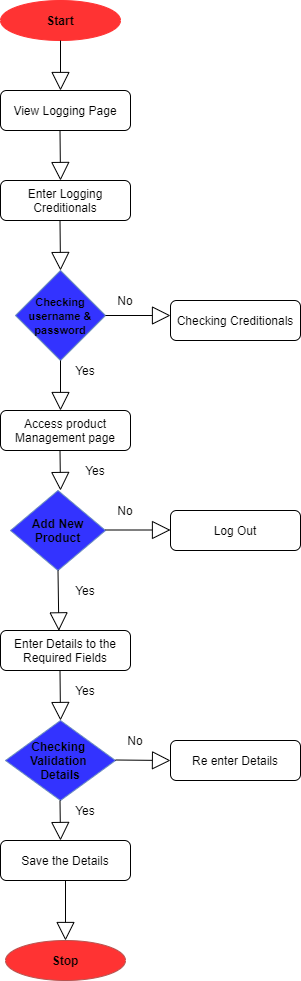

The diagram above was exported from draw.io. Its source (the exported page's mxGraphModel, read from the mxfile embedded in the PNG):
<mxGraphModel dx="1038" dy="580" grid="1" gridSize="10" guides="1" tooltips="1" connect="1" arrows="1" fold="1" page="1" pageScale="1" pageWidth="850" pageHeight="1100" math="0" shadow="0">
  <root>
    <mxCell id="0" />
    <mxCell id="1" parent="0" />
    <mxCell id="5d03YEqu3WCB4PWfG-pY-1" value="&lt;b&gt;Start&lt;/b&gt;" style="ellipse;whiteSpace=wrap;html=1;strokeColor=#FF3333;fillColor=#FF3333;" parent="1" vertex="1">
      <mxGeometry x="340" y="40" width="120" height="40" as="geometry" />
    </mxCell>
    <mxCell id="5d03YEqu3WCB4PWfG-pY-5" value="" style="endArrow=block;endSize=16;endFill=0;html=1;" parent="1" edge="1">
      <mxGeometry width="160" relative="1" as="geometry">
        <mxPoint x="400" y="80" as="sourcePoint" />
        <mxPoint x="400" y="130" as="targetPoint" />
      </mxGeometry>
    </mxCell>
    <mxCell id="5d03YEqu3WCB4PWfG-pY-6" value="View Logging Page" style="rounded=1;whiteSpace=wrap;html=1;" parent="1" vertex="1">
      <mxGeometry x="340" y="130" width="130" height="40" as="geometry" />
    </mxCell>
    <mxCell id="5d03YEqu3WCB4PWfG-pY-7" value="" style="endArrow=block;endSize=16;endFill=0;html=1;" parent="1" edge="1">
      <mxGeometry width="160" relative="1" as="geometry">
        <mxPoint x="399.5" y="170" as="sourcePoint" />
        <mxPoint x="400" y="220" as="targetPoint" />
      </mxGeometry>
    </mxCell>
    <mxCell id="5d03YEqu3WCB4PWfG-pY-8" value="Enter Logging Creditionals" style="rounded=1;whiteSpace=wrap;html=1;" parent="1" vertex="1">
      <mxGeometry x="340" y="220" width="130" height="40" as="geometry" />
    </mxCell>
    <mxCell id="5d03YEqu3WCB4PWfG-pY-10" value="" style="endArrow=block;endSize=16;endFill=0;html=1;" parent="1" edge="1">
      <mxGeometry width="160" relative="1" as="geometry">
        <mxPoint x="399.5" y="260" as="sourcePoint" />
        <mxPoint x="400" y="310" as="targetPoint" />
      </mxGeometry>
    </mxCell>
    <mxCell id="5d03YEqu3WCB4PWfG-pY-11" value="&lt;b&gt;&lt;font style=&quot;font-size: 11px&quot;&gt;Checking username &amp;amp; password&lt;/font&gt;&lt;/b&gt;" style="rhombus;whiteSpace=wrap;html=1;direction=south;strokeColor=#6c8ebf;fillColor=#3333FF;" parent="1" vertex="1">
      <mxGeometry x="355" y="310" width="90" height="90" as="geometry" />
    </mxCell>
    <mxCell id="5d03YEqu3WCB4PWfG-pY-12" value="" style="endArrow=block;endSize=16;endFill=0;html=1;exitX=0.5;exitY=0;exitDx=0;exitDy=0;" parent="1" source="5d03YEqu3WCB4PWfG-pY-11" edge="1">
      <mxGeometry width="160" relative="1" as="geometry">
        <mxPoint x="445" y="360" as="sourcePoint" />
        <mxPoint x="510" y="355" as="targetPoint" />
      </mxGeometry>
    </mxCell>
    <mxCell id="5d03YEqu3WCB4PWfG-pY-13" value="Checking Creditionals" style="rounded=1;whiteSpace=wrap;html=1;" parent="1" vertex="1">
      <mxGeometry x="510" y="340" width="130" height="40" as="geometry" />
    </mxCell>
    <mxCell id="5d03YEqu3WCB4PWfG-pY-14" value="No" style="text;html=1;strokeColor=none;fillColor=none;align=center;verticalAlign=middle;whiteSpace=wrap;rounded=0;" parent="1" vertex="1">
      <mxGeometry x="445" y="330" width="40" height="20" as="geometry" />
    </mxCell>
    <mxCell id="5d03YEqu3WCB4PWfG-pY-15" value="" style="endArrow=block;endSize=16;endFill=0;html=1;exitX=1;exitY=0.5;exitDx=0;exitDy=0;" parent="1" source="5d03YEqu3WCB4PWfG-pY-11" edge="1">
      <mxGeometry width="160" relative="1" as="geometry">
        <mxPoint x="405" y="400" as="sourcePoint" />
        <mxPoint x="400" y="450" as="targetPoint" />
      </mxGeometry>
    </mxCell>
    <mxCell id="5d03YEqu3WCB4PWfG-pY-16" value="Access product Management page" style="rounded=1;whiteSpace=wrap;html=1;" parent="1" vertex="1">
      <mxGeometry x="340" y="450" width="130" height="40" as="geometry" />
    </mxCell>
    <mxCell id="5d03YEqu3WCB4PWfG-pY-17" value="Yes" style="text;html=1;strokeColor=none;fillColor=none;align=center;verticalAlign=middle;whiteSpace=wrap;rounded=0;" parent="1" vertex="1">
      <mxGeometry x="405" y="400" width="40" height="20" as="geometry" />
    </mxCell>
    <mxCell id="5d03YEqu3WCB4PWfG-pY-18" value="&lt;b&gt;Add New Product&lt;/b&gt;" style="rhombus;whiteSpace=wrap;html=1;direction=south;strokeColor=#6c8ebf;fillColor=#3333FF;" parent="1" vertex="1">
      <mxGeometry x="350" y="530" width="95" height="80" as="geometry" />
    </mxCell>
    <mxCell id="5d03YEqu3WCB4PWfG-pY-19" value="" style="endArrow=block;endSize=16;endFill=0;html=1;exitX=1;exitY=0.5;exitDx=0;exitDy=0;" parent="1" edge="1">
      <mxGeometry width="160" relative="1" as="geometry">
        <mxPoint x="399.5" y="490" as="sourcePoint" />
        <mxPoint x="400" y="530" as="targetPoint" />
      </mxGeometry>
    </mxCell>
    <mxCell id="5d03YEqu3WCB4PWfG-pY-20" value="" style="endArrow=block;endSize=16;endFill=0;html=1;exitX=0.5;exitY=0;exitDx=0;exitDy=0;" parent="1" edge="1">
      <mxGeometry width="160" relative="1" as="geometry">
        <mxPoint x="445" y="569.5" as="sourcePoint" />
        <mxPoint x="510" y="569.5" as="targetPoint" />
      </mxGeometry>
    </mxCell>
    <mxCell id="5d03YEqu3WCB4PWfG-pY-21" value="Log Out" style="rounded=1;whiteSpace=wrap;html=1;" parent="1" vertex="1">
      <mxGeometry x="510" y="550" width="130" height="40" as="geometry" />
    </mxCell>
    <mxCell id="5d03YEqu3WCB4PWfG-pY-22" value="No" style="text;html=1;strokeColor=none;fillColor=none;align=center;verticalAlign=middle;whiteSpace=wrap;rounded=0;" parent="1" vertex="1">
      <mxGeometry x="445" y="540" width="40" height="20" as="geometry" />
    </mxCell>
    <mxCell id="5d03YEqu3WCB4PWfG-pY-23" value="Yes" style="text;html=1;strokeColor=none;fillColor=none;align=center;verticalAlign=middle;whiteSpace=wrap;rounded=0;" parent="1" vertex="1">
      <mxGeometry x="415" y="500" width="40" height="20" as="geometry" />
    </mxCell>
    <mxCell id="5d03YEqu3WCB4PWfG-pY-24" value="" style="endArrow=block;endSize=16;endFill=0;html=1;exitX=1;exitY=0.5;exitDx=0;exitDy=0;entryX=0.449;entryY=0.009;entryDx=0;entryDy=0;entryPerimeter=0;" parent="1" source="5d03YEqu3WCB4PWfG-pY-18" target="5d03YEqu3WCB4PWfG-pY-25" edge="1">
      <mxGeometry width="160" relative="1" as="geometry">
        <mxPoint x="400" y="610" as="sourcePoint" />
        <mxPoint x="400" y="670" as="targetPoint" />
        <Array as="points" />
      </mxGeometry>
    </mxCell>
    <mxCell id="5d03YEqu3WCB4PWfG-pY-25" value="Enter Details to the Required Fields" style="rounded=1;whiteSpace=wrap;html=1;" parent="1" vertex="1">
      <mxGeometry x="340" y="670" width="130" height="40" as="geometry" />
    </mxCell>
    <mxCell id="5d03YEqu3WCB4PWfG-pY-26" value="Yes" style="text;html=1;strokeColor=none;fillColor=none;align=center;verticalAlign=middle;whiteSpace=wrap;rounded=0;" parent="1" vertex="1">
      <mxGeometry x="405" y="620" width="40" height="20" as="geometry" />
    </mxCell>
    <mxCell id="5d03YEqu3WCB4PWfG-pY-27" value="&lt;b&gt;Checking &lt;br&gt;Validation &lt;br&gt;Details&lt;/b&gt;" style="rhombus;whiteSpace=wrap;html=1;direction=south;strokeColor=#6c8ebf;fillColor=#3333FF;" parent="1" vertex="1">
      <mxGeometry x="345" y="760" width="110" height="80" as="geometry" />
    </mxCell>
    <mxCell id="5d03YEqu3WCB4PWfG-pY-28" value="" style="endArrow=block;endSize=16;endFill=0;html=1;exitX=1;exitY=0.5;exitDx=0;exitDy=0;" parent="1" edge="1">
      <mxGeometry width="160" relative="1" as="geometry">
        <mxPoint x="399.5" y="710" as="sourcePoint" />
        <mxPoint x="400" y="760" as="targetPoint" />
        <Array as="points" />
      </mxGeometry>
    </mxCell>
    <mxCell id="5d03YEqu3WCB4PWfG-pY-29" value="Re enter Details" style="rounded=1;whiteSpace=wrap;html=1;" parent="1" vertex="1">
      <mxGeometry x="510" y="780" width="130" height="40" as="geometry" />
    </mxCell>
    <mxCell id="5d03YEqu3WCB4PWfG-pY-30" value="" style="endArrow=block;endSize=16;endFill=0;html=1;exitX=0.5;exitY=0;exitDx=0;exitDy=0;" parent="1" edge="1">
      <mxGeometry width="160" relative="1" as="geometry">
        <mxPoint x="455" y="799.5" as="sourcePoint" />
        <mxPoint x="510" y="800" as="targetPoint" />
      </mxGeometry>
    </mxCell>
    <mxCell id="5d03YEqu3WCB4PWfG-pY-31" value="Yes" style="text;html=1;strokeColor=none;fillColor=none;align=center;verticalAlign=middle;whiteSpace=wrap;rounded=0;" parent="1" vertex="1">
      <mxGeometry x="405" y="720" width="40" height="20" as="geometry" />
    </mxCell>
    <mxCell id="5d03YEqu3WCB4PWfG-pY-32" value="No" style="text;html=1;strokeColor=none;fillColor=none;align=center;verticalAlign=middle;whiteSpace=wrap;rounded=0;" parent="1" vertex="1">
      <mxGeometry x="455" y="770" width="40" height="20" as="geometry" />
    </mxCell>
    <mxCell id="5d03YEqu3WCB4PWfG-pY-33" value="" style="endArrow=block;endSize=16;endFill=0;html=1;exitX=1;exitY=0.5;exitDx=0;exitDy=0;" parent="1" edge="1">
      <mxGeometry width="160" relative="1" as="geometry">
        <mxPoint x="399.5" y="840" as="sourcePoint" />
        <mxPoint x="400" y="880" as="targetPoint" />
        <Array as="points" />
      </mxGeometry>
    </mxCell>
    <mxCell id="5d03YEqu3WCB4PWfG-pY-34" value="Yes" style="text;html=1;strokeColor=none;fillColor=none;align=center;verticalAlign=middle;whiteSpace=wrap;rounded=0;" parent="1" vertex="1">
      <mxGeometry x="405" y="840" width="40" height="20" as="geometry" />
    </mxCell>
    <mxCell id="5d03YEqu3WCB4PWfG-pY-35" value="Save the Details" style="rounded=1;whiteSpace=wrap;html=1;" parent="1" vertex="1">
      <mxGeometry x="340" y="880" width="130" height="40" as="geometry" />
    </mxCell>
    <mxCell id="5d03YEqu3WCB4PWfG-pY-36" value="" style="endArrow=block;endSize=16;endFill=0;html=1;exitX=0.5;exitY=1;exitDx=0;exitDy=0;" parent="1" source="5d03YEqu3WCB4PWfG-pY-35" edge="1">
      <mxGeometry width="160" relative="1" as="geometry">
        <mxPoint x="398" y="930" as="sourcePoint" />
        <mxPoint x="405" y="980" as="targetPoint" />
        <Array as="points" />
      </mxGeometry>
    </mxCell>
    <mxCell id="5d03YEqu3WCB4PWfG-pY-37" value="&lt;b&gt;Stop&lt;/b&gt;" style="ellipse;whiteSpace=wrap;html=1;strokeColor=#b85450;fillColor=#FF3333;" parent="1" vertex="1">
      <mxGeometry x="345" y="980" width="120" height="40" as="geometry" />
    </mxCell>
  </root>
</mxGraphModel>